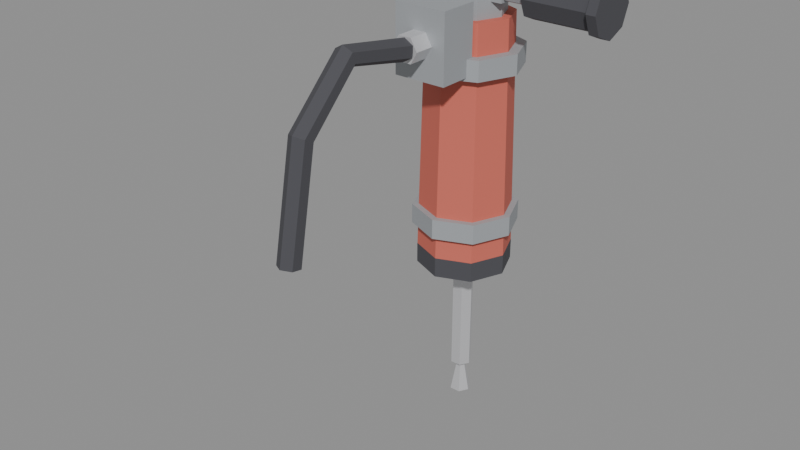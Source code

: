 # Source: jackhammer.blend  (saved by Blender 5.2.45; exported with 4.5.12 LTS)
import bpy
from mathutils import Matrix  # noqa: F401  (used for matrix-valued properties, if any)

bpy.ops.wm.read_factory_settings(use_empty=True)
scene = bpy.context.scene
scene.name = 'Scene'

# ---- materials (node trees are filled in below, after node groups)
mat_steel = bpy.data.materials.new('Steel')
mat_steel.diffuse_color = (0.38, 0.4, 0.42, 1.0)
mat_rubber = bpy.data.materials.new('Rubber')
mat_rubber.diffuse_color = (0.07, 0.07, 0.08, 1.0)
mat_red = bpy.data.materials.new('Red')
mat_red.diffuse_color = (0.62, 0.14, 0.1, 1.0)
mat_bright = bpy.data.materials.new('Bright')
mat_bright.diffuse_color = (0.7, 0.7, 0.72, 1.0)

# ---- material node trees
mat_steel.use_nodes = True; mat_steel.node_tree.nodes.clear()
_N = mat_steel.node_tree.nodes; _L = mat_steel.node_tree.links
n0 = _N.new('ShaderNodeOutputMaterial'); n0.name = 'Material Output'; n0.location = (0, 0)
n1 = _N.new('ShaderNodeBsdfPrincipled'); n1.name = 'Principled BSDF'; n1.location = (0, 0)
n1.inputs[1].default_value = 0.2
n1.inputs[2].default_value = 0.65
n1.inputs[10].default_value = 0.005
n2 = _N.new('ShaderNodeVertexColor'); n2.name = 'Color Attribute'; n2.location = (0, 0)
n2.layer_name = 'Col'
n3 = _N.new('ShaderNodeMix'); n3.name = 'Mix'; n3.location = (0, 0)
n3.data_type = 'RGBA'
n3.blend_type = 'MULTIPLY'
n3.inputs[0].default_value = 1.0
n3.inputs[6].default_value = (0.38, 0.4, 0.42, 1.0)
_L.new(n1.outputs[0], n0.inputs[0])
_L.new(n2.outputs[0], n3.inputs[7])
_L.new(n3.outputs[2], n1.inputs[0])
n0.is_active_output = True
mat_rubber.use_nodes = True; mat_rubber.node_tree.nodes.clear()
_N = mat_rubber.node_tree.nodes; _L = mat_rubber.node_tree.links
n0 = _N.new('ShaderNodeOutputMaterial'); n0.name = 'Material Output'; n0.location = (0, 0)
n1 = _N.new('ShaderNodeBsdfPrincipled'); n1.name = 'Principled BSDF'; n1.location = (0, 0)
n1.inputs[2].default_value = 1.0
n1.inputs[10].default_value = 0.005
n2 = _N.new('ShaderNodeVertexColor'); n2.name = 'Color Attribute'; n2.location = (0, 0)
n2.layer_name = 'Col'
n3 = _N.new('ShaderNodeMix'); n3.name = 'Mix'; n3.location = (0, 0)
n3.data_type = 'RGBA'
n3.blend_type = 'MULTIPLY'
n3.inputs[0].default_value = 1.0
n3.inputs[6].default_value = (0.07, 0.07, 0.08, 1.0)
_L.new(n1.outputs[0], n0.inputs[0])
_L.new(n2.outputs[0], n3.inputs[7])
_L.new(n3.outputs[2], n1.inputs[0])
n0.is_active_output = True
mat_red.use_nodes = True; mat_red.node_tree.nodes.clear()
_N = mat_red.node_tree.nodes; _L = mat_red.node_tree.links
n0 = _N.new('ShaderNodeOutputMaterial'); n0.name = 'Material Output'; n0.location = (0, 0)
n1 = _N.new('ShaderNodeBsdfPrincipled'); n1.name = 'Principled BSDF'; n1.location = (0, 0)
n1.inputs[2].default_value = 0.8
n1.inputs[10].default_value = 0.005
n2 = _N.new('ShaderNodeVertexColor'); n2.name = 'Color Attribute'; n2.location = (0, 0)
n2.layer_name = 'Col'
n3 = _N.new('ShaderNodeMix'); n3.name = 'Mix'; n3.location = (0, 0)
n3.data_type = 'RGBA'
n3.blend_type = 'MULTIPLY'
n3.inputs[0].default_value = 1.0
n3.inputs[6].default_value = (0.62, 0.14, 0.1, 1.0)
_L.new(n1.outputs[0], n0.inputs[0])
_L.new(n2.outputs[0], n3.inputs[7])
_L.new(n3.outputs[2], n1.inputs[0])
n0.is_active_output = True
mat_bright.use_nodes = True; mat_bright.node_tree.nodes.clear()
_N = mat_bright.node_tree.nodes; _L = mat_bright.node_tree.links
n0 = _N.new('ShaderNodeOutputMaterial'); n0.name = 'Material Output'; n0.location = (0, 0)
n1 = _N.new('ShaderNodeBsdfPrincipled'); n1.name = 'Principled BSDF'; n1.location = (0, 0)
n1.inputs[1].default_value = 0.5
n1.inputs[10].default_value = 0.005
n2 = _N.new('ShaderNodeVertexColor'); n2.name = 'Color Attribute'; n2.location = (0, 0)
n2.layer_name = 'Col'
n3 = _N.new('ShaderNodeMix'); n3.name = 'Mix'; n3.location = (0, 0)
n3.data_type = 'RGBA'
n3.blend_type = 'MULTIPLY'
n3.inputs[0].default_value = 1.0
n3.inputs[6].default_value = (0.7, 0.7, 0.72, 1.0)
_L.new(n1.outputs[0], n0.inputs[0])
_L.new(n2.outputs[0], n3.inputs[7])
_L.new(n3.outputs[2], n1.inputs[0])
n0.is_active_output = True

# ---- meshes
me_body_steel = bpy.data.meshes.new('Body_Steel')
me_body_steel.from_pydata([(-0.06, 0.017, -0.017), (0.06, 0.017, -0.017), (0.06, -0.017, -0.017), (-0.06, -0.017, -0.017), (-0.06, 0.017, 0.017), (0.06, 0.017, 0.017), (0.06, -0.017, 0.017), (-0.06, -0.017, 0.017), (-0.11, 0.0, 0.018), (-0.11, -0.01273, 0.01273), (-0.11, -0.018, 1.102e-18), (-0.11, -0.01273, -0.01273), (-0.11, -2.204e-18, -0.018), (-0.11, 0.01273, -0.01273), (-0.11, 0.018, -3.307e-18), (-0.11, 0.01273, 0.01273), (0.11, 0.0, 0.018), (0.11, -0.01273, 0.01273), (0.11, -0.018, 1.102e-18), (0.11, -0.01273, -0.01273), (0.11, -2.204e-18, -0.018), (0.11, 0.01273, -0.01273), (0.11, 0.018, -3.307e-18), (0.11, 0.01273, 0.01273), (0.05, 0.0, -0.055), (0.03536, -0.03536, -0.055), (3.062e-18, -0.05, -0.055), (-0.03536, -0.03536, -0.055), (-0.05, -6.123e-18, -0.055), (-0.03536, 0.03536, -0.055), (-9.185e-18, 0.05, -0.055), (0.03536, 0.03536, -0.055), (0.05, 0.0, -0.005), (0.03536, -0.03536, -0.005), (3.062e-18, -0.05, -0.005), (-0.03536, -0.03536, -0.005), (-0.05, -6.123e-18, -0.005), (-0.03536, 0.03536, -0.005), (-9.185e-18, 0.05, -0.005), (0.03536, 0.03536, -0.005), (0.078, 0.0, -0.115), (0.05515, -0.05515, -0.115), (4.776e-18, -0.078, -0.115), (-0.05515, -0.05515, -0.115), (-0.078, -9.552e-18, -0.115), (-0.05515, 0.05515, -0.115), (-1.433e-17, 0.078, -0.115), (0.05515, 0.05515, -0.115), (0.078, 0.0, -0.085), (0.05515, -0.05515, -0.085), (4.776e-18, -0.078, -0.085), (-0.05515, -0.05515, -0.085), (-0.078, -9.552e-18, -0.085), (-0.05515, 0.05515, -0.085), (-1.433e-17, 0.078, -0.085), (0.05515, 0.05515, -0.085), (0.078, 0.0, -0.355), (0.05515, -0.05515, -0.355), (4.776e-18, -0.078, -0.355), (-0.05515, -0.05515, -0.355), (-0.078, -9.552e-18, -0.355), (-0.05515, 0.05515, -0.355), (-1.433e-17, 0.078, -0.355), (0.05515, 0.05515, -0.355), (0.078, 0.0, -0.325), (0.05515, -0.05515, -0.325), (4.776e-18, -0.078, -0.325), (-0.05515, -0.05515, -0.325), (-0.078, -9.552e-18, -0.325), (-0.05515, 0.05515, -0.325), (-1.433e-17, 0.078, -0.325), (0.05515, 0.05515, -0.325), (-0.04, -0.05, -0.11), (0.04, -0.05, -0.11), (0.04, -0.11, -0.11), (-0.04, -0.11, -0.11), (-0.04, -0.05, -0.01), (0.04, -0.05, -0.01), (0.04, -0.11, -0.01), (-0.04, -0.11, -0.01)], [], [(0, 1, 2, 3), (4, 7, 6, 5), (0, 4, 5, 1), (1, 5, 6, 2), (2, 6, 7, 3), (3, 7, 4, 0), (8, 9, 17, 16), (9, 10, 18, 17), (10, 11, 19, 18), (11, 12, 20, 19), (12, 13, 21, 20), (13, 14, 22, 21), (14, 15, 23, 22), (15, 8, 16, 23), (15, 14, 13, 12, 11, 10, 9, 8), (16, 17, 18, 19, 20, 21, 22, 23), (24, 32, 33, 25), (25, 33, 34, 26), (26, 34, 35, 27), (27, 35, 36, 28), (28, 36, 37, 29), (29, 37, 38, 30), (30, 38, 39, 31), (31, 39, 32, 24), (31, 24, 25, 26, 27, 28, 29, 30), (32, 39, 38, 37, 36, 35, 34, 33), (40, 48, 49, 41), (41, 49, 50, 42), (42, 50, 51, 43), (43, 51, 52, 44), (44, 52, 53, 45), (45, 53, 54, 46), (46, 54, 55, 47), (47, 55, 48, 40), (47, 40, 41, 42, 43, 44, 45, 46), (48, 55, 54, 53, 52, 51, 50, 49), (56, 64, 65, 57), (57, 65, 66, 58), (58, 66, 67, 59), (59, 67, 68, 60), (60, 68, 69, 61), (61, 69, 70, 62), (62, 70, 71, 63), (63, 71, 64, 56), (63, 56, 57, 58, 59, 60, 61, 62), (64, 71, 70, 69, 68, 67, 66, 65), (72, 73, 74, 75), (76, 79, 78, 77), (72, 76, 77, 73), (73, 77, 78, 74), (74, 78, 79, 75), (75, 79, 76, 72)])
_uv = me_body_steel.uv_layers.new(name='UVMap')
_uv.uv.foreach_set('vector', [0.06, 0.017, -0.06, 0.017, -0.06, -0.017, 0.06, -0.017, -0.06, 0.017, -0.06, -0.017, 0.06, -0.017, 0.06, 0.017, -0.06, -0.017, -0.06, 0.017, 0.06, 0.017, 0.06, -0.017, -0.017, -0.017, -0.017, 0.017, 0.017, 0.017, 0.017, -0.017, -0.06, -0.017, -0.06, 0.017, 0.06, 0.017, 0.06, -0.017, -0.017, -0.017, -0.017, 0.017, 0.017, 0.017, 0.017, -0.017, -0.11, 0.0, -0.11, -0.01273, 0.11, -0.01273, 0.11, 0.0, 0.11, 0.01273, 0.11, 1.102e-18, -0.11, 1.102e-18, -0.11, 0.01273, 0.11, 1.102e-18, 0.11, -0.01273, -0.11, -0.01273, -0.11, 1.102e-18, 0.11, -0.01273, 0.11, -2.204e-18, -0.11, -2.204e-18, -0.11, -0.01273, 0.11, -2.204e-18, 0.11, 0.01273, -0.11, 0.01273, -0.11, -2.204e-18, -0.11, -0.01273, -0.11, -3.307e-18, 0.11, -3.307e-18, 0.11, -0.01273, -0.11, -3.307e-18, -0.11, 0.01273, 0.11, 0.01273, 0.11, -3.307e-18, -0.11, 0.01273, -0.11, 0.0, 0.11, 0.0, 0.11, 0.01273, 0.01273, 0.01273, 0.018, -3.307e-18, 0.01273, -0.01273, -2.204e-18, -0.018, -0.01273, -0.01273, -0.018, 1.102e-18, -0.01273, 0.01273, 0.0, 0.018, 0.0, 0.018, 0.01273, 0.01273, 0.018, 1.102e-18, 0.01273, -0.01273, 2.204e-18, -0.018, -0.01273, -0.01273, -0.018, -3.307e-18, -0.01273, 0.01273, 0.0, -0.055, 0.0, -0.005, 0.03536, -0.005, 0.03536, -0.055, -0.03536, -0.055, -0.03536, -0.005, -3.062e-18, -0.005, -3.062e-18, -0.055, -3.062e-18, -0.055, -3.062e-18, -0.005, 0.03536, -0.005, 0.03536, -0.055, -0.03536, -0.055, -0.03536, -0.005, -6.123e-18, -0.005, -6.123e-18, -0.055, -6.123e-18, -0.055, -6.123e-18, -0.005, 0.03536, -0.005, 0.03536, -0.055, -0.03536, -0.055, -0.03536, -0.005, -9.185e-18, -0.005, -9.185e-18, -0.055, -9.185e-18, -0.055, -9.185e-18, -0.005, 0.03536, -0.005, 0.03536, -0.055, -0.03536, -0.055, -0.03536, -0.005, 0.0, -0.005, 0.0, -0.055, -0.03536, 0.03536, -0.05, 0.0, -0.03536, -0.03536, -3.062e-18, -0.05, 0.03536, -0.03536, 0.05, -6.123e-18, 0.03536, 0.03536, 9.185e-18, 0.05, 0.05, 0.0, 0.03536, 0.03536, -9.185e-18, 0.05, -0.03536, 0.03536, -0.05, -6.123e-18, -0.03536, -0.03536, 3.062e-18, -0.05, 0.03536, -0.03536, 0.0, -0.115, 0.0, -0.085, 0.05515, -0.085, 0.05515, -0.115, -0.05515, -0.115, -0.05515, -0.085, -4.776e-18, -0.085, -4.776e-18, -0.115, -4.776e-18, -0.115, -4.776e-18, -0.085, 0.05515, -0.085, 0.05515, -0.115, -0.05515, -0.115, -0.05515, -0.085, -9.552e-18, -0.085, -9.552e-18, -0.115, -9.552e-18, -0.115, -9.552e-18, -0.085, 0.05515, -0.085, 0.05515, -0.115, -0.05515, -0.115, -0.05515, -0.085, -1.433e-17, -0.085, -1.433e-17, -0.115, -1.433e-17, -0.115, -1.433e-17, -0.085, 0.05515, -0.085, 0.05515, -0.115, -0.05515, -0.115, -0.05515, -0.085, 0.0, -0.085, 0.0, -0.115, -0.05515, 0.05515, -0.078, 0.0, -0.05515, -0.05515, -4.776e-18, -0.078, 0.05515, -0.05515, 0.078, -9.552e-18, 0.05515, 0.05515, 1.433e-17, 0.078, 0.078, 0.0, 0.05515, 0.05515, -1.433e-17, 0.078, -0.05515, 0.05515, -0.078, -9.552e-18, -0.05515, -0.05515, 4.776e-18, -0.078, 0.05515, -0.05515, 0.0, -0.355, 0.0, -0.325, 0.05515, -0.325, 0.05515, -0.355, -0.05515, -0.355, -0.05515, -0.325, -4.776e-18, -0.325, -4.776e-18, -0.355, -4.776e-18, -0.355, -4.776e-18, -0.325, 0.05515, -0.325, 0.05515, -0.355, -0.05515, -0.355, -0.05515, -0.325, -9.552e-18, -0.325, -9.552e-18, -0.355, -9.552e-18, -0.355, -9.552e-18, -0.325, 0.05515, -0.325, 0.05515, -0.355, -0.05515, -0.355, -0.05515, -0.325, -1.433e-17, -0.325, -1.433e-17, -0.355, -1.433e-17, -0.355, -1.433e-17, -0.325, 0.05515, -0.325, 0.05515, -0.355, -0.05515, -0.355, -0.05515, -0.325, 0.0, -0.325, 0.0, -0.355, -0.05515, 0.05515, -0.078, 0.0, -0.05515, -0.05515, -4.776e-18, -0.078, 0.05515, -0.05515, 0.078, -9.552e-18, 0.05515, 0.05515, 1.433e-17, 0.078, 0.078, 0.0, 0.05515, 0.05515, -1.433e-17, 0.078, -0.05515, 0.05515, -0.078, -9.552e-18, -0.05515, -0.05515, 4.776e-18, -0.078, 0.05515, -0.05515, 0.04, -0.05, -0.04, -0.05, -0.04, -0.11, 0.04, -0.11, -0.04, -0.05, -0.04, -0.11, 0.04, -0.11, 0.04, -0.05, -0.04, -0.11, -0.04, -0.01, 0.04, -0.01, 0.04, -0.11, 0.05, -0.11, 0.05, -0.01, 0.11, -0.01, 0.11, -0.11, -0.04, -0.11, -0.04, -0.01, 0.04, -0.01, 0.04, -0.11, -0.11, -0.11, -0.11, -0.01, -0.05, -0.01, -0.05, -0.11])
_ca = me_body_steel.color_attributes.new('Col', 'BYTE_COLOR', 'CORNER')
_ca.data.foreach_set('color', [1.0, 1.0, 1.0, 1.0, 1.0, 1.0, 1.0, 1.0, 1.0, 1.0, 1.0, 1.0, 1.0, 1.0, 1.0, 1.0, 1.0, 1.0, 1.0, 1.0, 1.0, 1.0, 1.0, 1.0, 1.0, 1.0, 1.0, 1.0, 1.0, 1.0, 1.0, 1.0, 1.0, 1.0, 1.0, 1.0, 1.0, 1.0, 1.0, 1.0, 1.0, 1.0, 1.0, 1.0, 1.0, 1.0, 1.0, 1.0, 1.0, 1.0, 1.0, 1.0, 1.0, 1.0, 1.0, 1.0, 1.0, 1.0, 1.0, 1.0, 1.0, 1.0, 1.0, 1.0, 1.0, 1.0, 1.0, 1.0, 1.0, 1.0, 1.0, 1.0, 1.0, 1.0, 1.0, 1.0, 1.0, 1.0, 1.0, 1.0, 1.0, 1.0, 1.0, 1.0, 1.0, 1.0, 1.0, 1.0, 1.0, 1.0, 1.0, 1.0, 1.0, 1.0, 1.0, 1.0, 1.0, 1.0, 1.0, 1.0, 1.0, 1.0, 1.0, 1.0, 1.0, 1.0, 1.0, 1.0, 1.0, 1.0, 1.0, 1.0, 1.0, 1.0, 1.0, 1.0, 1.0, 1.0, 1.0, 1.0, 1.0, 1.0, 1.0, 1.0, 1.0, 1.0, 1.0, 1.0, 1.0, 1.0, 1.0, 1.0, 1.0, 1.0, 1.0, 1.0, 1.0, 1.0, 1.0, 1.0, 1.0, 1.0, 1.0, 1.0, 1.0, 1.0, 1.0, 1.0, 1.0, 1.0, 1.0, 1.0, 1.0, 1.0, 1.0, 1.0, 1.0, 1.0, 1.0, 1.0, 1.0, 1.0, 1.0, 1.0, 1.0, 1.0, 1.0, 1.0, 1.0, 1.0, 1.0, 1.0, 1.0, 1.0, 1.0, 1.0, 1.0, 1.0, 1.0, 1.0, 1.0, 1.0, 1.0, 1.0, 1.0, 1.0, 1.0, 1.0, 1.0, 1.0, 1.0, 1.0, 1.0, 1.0, 1.0, 1.0, 1.0, 1.0, 1.0, 1.0, 1.0, 1.0, 1.0, 1.0, 1.0, 1.0, 1.0, 1.0, 1.0, 1.0, 1.0, 1.0, 1.0, 1.0, 1.0, 1.0, 1.0, 1.0, 1.0, 1.0, 1.0, 1.0, 1.0, 1.0, 1.0, 1.0, 1.0, 1.0, 1.0, 1.0, 1.0, 1.0, 1.0, 1.0, 1.0, 1.0, 1.0, 1.0, 1.0, 1.0, 1.0, 1.0, 1.0, 1.0, 1.0, 1.0, 1.0, 1.0, 1.0, 1.0, 1.0, 1.0, 1.0, 1.0, 1.0, 1.0, 1.0, 1.0, 1.0, 1.0, 1.0, 1.0, 1.0, 1.0, 1.0, 1.0, 1.0, 1.0, 1.0, 1.0, 1.0, 1.0, 1.0, 1.0, 1.0, 1.0, 1.0, 1.0, 1.0, 1.0, 1.0, 1.0, 1.0, 1.0, 1.0, 1.0, 1.0, 1.0, 1.0, 1.0, 1.0, 1.0, 1.0, 1.0, 1.0, 1.0, 1.0, 1.0, 1.0, 1.0, 1.0, 1.0, 1.0, 1.0, 1.0, 1.0, 1.0, 1.0, 1.0, 1.0, 1.0, 1.0, 1.0, 1.0, 1.0, 1.0, 1.0, 1.0, 1.0, 1.0, 1.0, 1.0, 1.0, 1.0, 1.0, 1.0, 1.0, 1.0, 1.0, 1.0, 1.0, 1.0, 1.0, 1.0, 1.0, 1.0, 1.0, 1.0, 1.0, 1.0, 1.0, 1.0, 1.0, 1.0, 1.0, 1.0, 1.0, 1.0, 1.0, 1.0, 1.0, 1.0, 1.0, 1.0, 1.0, 1.0, 1.0, 1.0, 1.0, 1.0, 1.0, 1.0, 1.0, 1.0, 1.0, 1.0, 1.0, 1.0, 1.0, 1.0, 1.0, 1.0, 1.0, 1.0, 1.0, 1.0, 1.0, 1.0, 1.0, 1.0, 1.0, 1.0, 1.0, 1.0, 1.0, 1.0, 1.0, 1.0, 1.0, 1.0, 1.0, 1.0, 1.0, 1.0, 1.0, 1.0, 1.0, 1.0, 1.0, 1.0, 1.0, 1.0, 1.0, 1.0, 1.0, 1.0, 1.0, 1.0, 1.0, 1.0, 1.0, 1.0, 1.0, 1.0, 1.0, 1.0, 1.0, 1.0, 1.0, 1.0, 1.0, 1.0, 1.0, 1.0, 1.0, 1.0, 1.0, 1.0, 1.0, 1.0, 1.0, 1.0, 1.0, 1.0, 1.0, 1.0, 1.0, 1.0, 1.0, 1.0, 1.0, 1.0, 1.0, 1.0, 1.0, 1.0, 1.0, 1.0, 1.0, 1.0, 1.0, 1.0, 1.0, 1.0, 1.0, 1.0, 1.0, 1.0, 1.0, 1.0, 1.0, 1.0, 1.0, 1.0, 1.0, 1.0, 1.0, 1.0, 1.0, 1.0, 1.0, 1.0, 1.0, 1.0, 1.0, 1.0, 1.0, 1.0, 1.0, 1.0, 1.0, 1.0, 1.0, 1.0, 1.0, 1.0, 1.0, 1.0, 1.0, 1.0, 1.0, 1.0, 1.0, 1.0, 1.0, 1.0, 1.0, 1.0, 1.0, 1.0, 1.0, 1.0, 1.0, 1.0, 1.0, 1.0, 1.0, 1.0, 1.0, 1.0, 1.0, 1.0, 1.0, 1.0, 1.0, 1.0, 1.0, 1.0, 1.0, 1.0, 1.0, 1.0, 1.0, 1.0, 1.0, 1.0, 1.0, 1.0, 1.0, 1.0, 1.0, 1.0, 1.0, 1.0, 1.0, 1.0, 1.0, 1.0, 1.0, 1.0, 1.0, 1.0, 1.0, 1.0, 1.0, 1.0, 1.0, 1.0, 1.0, 1.0, 1.0, 1.0, 1.0, 1.0, 1.0, 1.0, 1.0, 1.0, 1.0, 1.0, 1.0, 1.0, 1.0, 1.0, 1.0, 1.0, 1.0, 1.0, 1.0, 1.0, 1.0, 1.0, 1.0, 1.0, 1.0, 1.0, 1.0, 1.0, 1.0, 1.0, 1.0, 1.0, 1.0, 1.0, 1.0, 1.0, 1.0, 1.0, 1.0, 1.0, 1.0, 1.0, 1.0, 1.0, 1.0, 1.0, 1.0, 1.0, 1.0, 1.0, 1.0, 1.0, 1.0, 1.0, 1.0, 1.0, 1.0, 1.0, 1.0, 1.0, 1.0, 1.0, 1.0, 1.0, 1.0, 1.0, 1.0, 1.0, 1.0, 1.0, 1.0, 1.0, 1.0, 1.0, 1.0, 1.0, 1.0, 1.0, 1.0, 1.0, 1.0, 1.0, 1.0, 1.0, 1.0, 1.0, 1.0, 1.0, 1.0, 1.0, 1.0, 1.0, 1.0, 1.0, 1.0, 1.0, 1.0, 1.0, 1.0, 1.0, 1.0, 1.0, 1.0, 1.0, 1.0, 1.0, 1.0, 1.0, 1.0, 1.0, 1.0, 1.0, 1.0, 1.0, 1.0, 1.0, 1.0, 1.0, 1.0, 1.0, 1.0, 1.0, 1.0, 1.0, 1.0, 1.0, 1.0, 1.0, 1.0, 1.0, 1.0, 1.0, 1.0, 1.0, 1.0, 1.0, 1.0, 1.0, 1.0, 1.0, 1.0, 1.0, 1.0, 1.0, 1.0, 1.0, 1.0, 1.0, 1.0, 1.0, 1.0, 1.0, 1.0, 1.0, 1.0, 1.0, 1.0, 1.0, 1.0, 1.0, 1.0, 1.0, 1.0, 1.0, 1.0, 1.0, 1.0, 1.0, 1.0, 1.0, 1.0, 1.0, 1.0, 1.0, 1.0, 1.0, 1.0, 1.0, 1.0, 1.0, 1.0, 1.0, 1.0, 1.0, 1.0, 1.0, 1.0, 1.0, 1.0, 1.0, 1.0, 1.0, 1.0, 1.0, 1.0, 1.0, 1.0, 1.0, 1.0, 1.0, 1.0, 1.0, 1.0, 1.0, 1.0, 1.0, 1.0, 1.0, 1.0, 1.0, 1.0, 1.0, 1.0, 1.0, 1.0, 1.0, 1.0, 1.0, 1.0, 1.0, 1.0, 1.0, 1.0, 1.0, 1.0, 1.0, 1.0, 1.0, 1.0, 1.0, 1.0, 1.0, 1.0, 1.0, 1.0, 1.0, 1.0, 1.0, 1.0, 1.0, 1.0, 1.0, 1.0, 1.0, 1.0, 1.0, 1.0, 1.0, 1.0, 1.0, 1.0, 1.0, 1.0, 1.0, 1.0, 1.0, 1.0, 1.0, 1.0, 1.0, 1.0, 1.0, 1.0, 1.0, 1.0, 1.0, 1.0, 1.0, 1.0, 1.0, 1.0, 1.0, 1.0, 1.0, 1.0, 1.0, 1.0, 1.0, 1.0, 1.0, 1.0, 1.0, 1.0, 1.0, 1.0, 1.0, 1.0, 1.0, 1.0, 1.0, 1.0, 1.0, 1.0, 1.0, 1.0, 1.0, 1.0, 1.0, 1.0, 1.0, 1.0, 1.0, 1.0, 1.0, 1.0, 1.0, 1.0, 1.0, 1.0, 1.0, 1.0, 1.0, 1.0, 1.0, 1.0, 1.0, 1.0, 1.0, 1.0, 1.0, 1.0, 1.0, 1.0, 1.0, 1.0, 1.0, 1.0, 1.0, 1.0, 1.0, 1.0, 1.0, 1.0, 1.0, 1.0, 1.0, 1.0, 1.0, 1.0, 1.0, 1.0, 1.0, 1.0, 1.0, 1.0, 1.0, 1.0, 1.0, 1.0, 1.0, 1.0, 1.0, 1.0, 1.0, 1.0, 1.0, 1.0, 1.0, 1.0, 1.0, 1.0, 1.0, 1.0, 1.0, 1.0, 1.0, 1.0, 1.0, 1.0, 1.0, 1.0, 1.0, 1.0, 1.0, 1.0, 1.0, 1.0, 1.0, 1.0, 1.0, 1.0, 1.0, 1.0, 1.0, 1.0, 1.0, 1.0, 1.0, 1.0, 1.0, 1.0, 1.0, 1.0, 1.0, 1.0, 1.0, 1.0, 1.0, 1.0, 1.0, 1.0, 1.0, 1.0, 1.0, 1.0, 1.0, 1.0, 1.0, 1.0, 1.0])
me_body_steel.materials.append(mat_steel)
me_body_steel.update()
me_body_rubber = bpy.data.meshes.new('Body_Rubber')
me_body_rubber.from_pydata([(-0.2, 0.0, 0.034), (-0.2, -0.02404, 0.02404), (-0.2, -0.034, 2.082e-18), (-0.2, -0.02404, -0.02404), (-0.2, -4.164e-18, -0.034), (-0.2, 0.02404, -0.02404), (-0.2, 0.034, -6.246e-18), (-0.2, 0.02404, 0.02404), (-0.1, 0.0, 0.034), (-0.1, -0.02404, 0.02404), (-0.1, -0.034, 2.082e-18), (-0.1, -0.02404, -0.02404), (-0.1, -4.164e-18, -0.034), (-0.1, 0.02404, -0.02404), (-0.1, 0.034, -6.246e-18), (-0.1, 0.02404, 0.02404), (-0.212, 0.0, 0.04), (-0.212, -0.02828, 0.02828), (-0.212, -0.04, 2.449e-18), (-0.212, -0.02828, -0.02828), (-0.212, -4.899e-18, -0.04), (-0.212, 0.02828, -0.02828), (-0.212, 0.04, -7.348e-18), (-0.212, 0.02828, 0.02828), (-0.198, 0.0, 0.04), (-0.198, -0.02828, 0.02828), (-0.198, -0.04, 2.449e-18), (-0.198, -0.02828, -0.02828), (-0.198, -4.899e-18, -0.04), (-0.198, 0.02828, -0.02828), (-0.198, 0.04, -7.348e-18), (-0.198, 0.02828, 0.02828), (0.1, 0.0, 0.034), (0.1, -0.02404, 0.02404), (0.1, -0.034, 2.082e-18), (0.1, -0.02404, -0.02404), (0.1, -4.164e-18, -0.034), (0.1, 0.02404, -0.02404), (0.1, 0.034, -6.246e-18), (0.1, 0.02404, 0.02404), (0.2, 0.0, 0.034), (0.2, -0.02404, 0.02404), (0.2, -0.034, 2.082e-18), (0.2, -0.02404, -0.02404), (0.2, -4.164e-18, -0.034), (0.2, 0.02404, -0.02404), (0.2, 0.034, -6.246e-18), (0.2, 0.02404, 0.02404), (0.198, 0.0, 0.04), (0.198, -0.02828, 0.02828), (0.198, -0.04, 2.449e-18), (0.198, -0.02828, -0.02828), (0.198, -4.899e-18, -0.04), (0.198, 0.02828, -0.02828), (0.198, 0.04, -7.348e-18), (0.198, 0.02828, 0.02828), (0.212, 0.0, 0.04), (0.212, -0.02828, 0.02828), (0.212, -0.04, 2.449e-18), (0.212, -0.02828, -0.02828), (0.212, -4.899e-18, -0.04), (0.212, 0.02828, -0.02828), (0.212, 0.04, -7.348e-18), (0.212, 0.02828, 0.02828), (0.0, -0.1371, -0.04426), (-0.01386, -0.1386, -0.05213), (-0.01386, -0.1414, -0.06787), (-1.959e-18, -0.1429, -0.07574), (0.01386, -0.1414, -0.06787), (0.01386, -0.1386, -0.05213), (0.0, -0.2548, -0.02473), (-0.01386, -0.2524, -0.03236), (-0.01386, -0.2476, -0.04764), (-1.959e-18, -0.2452, -0.05527), (0.01386, -0.2476, -0.04764), (0.01386, -0.2524, -0.03236), (0.0, -0.3442, -0.1125), (-0.01386, -0.3371, -0.1163), (-0.01386, -0.3229, -0.1237), (-1.959e-18, -0.3158, -0.1275), (0.01386, -0.3229, -0.1237), (0.01386, -0.3371, -0.1163), (0.0, -0.3757, -0.2771), (-0.01386, -0.3679, -0.2785), (-0.01386, -0.3521, -0.2815), (-1.959e-18, -0.3443, -0.2829), (0.01386, -0.3521, -0.2815), (0.01386, -0.3679, -0.2785), (0.07, 0.0, -0.42), (0.0495, -0.0495, -0.42), (4.286e-18, -0.07, -0.42), (-0.0495, -0.0495, -0.42), (-0.07, -8.573e-18, -0.42), (-0.0495, 0.0495, -0.42), (-1.286e-17, 0.07, -0.42), (0.0495, 0.0495, -0.42), (0.07, 0.0, -0.39), (0.0495, -0.0495, -0.39), (4.286e-18, -0.07, -0.39), (-0.0495, -0.0495, -0.39), (-0.07, -8.573e-18, -0.39), (-0.0495, 0.0495, -0.39), (-1.286e-17, 0.07, -0.39), (0.0495, 0.0495, -0.39)], [], [(0, 1, 9, 8), (1, 2, 10, 9), (2, 3, 11, 10), (3, 4, 12, 11), (4, 5, 13, 12), (5, 6, 14, 13), (6, 7, 15, 14), (7, 0, 8, 15), (7, 6, 5, 4, 3, 2, 1, 0), (8, 9, 10, 11, 12, 13, 14, 15), (16, 17, 25, 24), (17, 18, 26, 25), (18, 19, 27, 26), (19, 20, 28, 27), (20, 21, 29, 28), (21, 22, 30, 29), (22, 23, 31, 30), (23, 16, 24, 31), (23, 22, 21, 20, 19, 18, 17, 16), (24, 25, 26, 27, 28, 29, 30, 31), (32, 33, 41, 40), (33, 34, 42, 41), (34, 35, 43, 42), (35, 36, 44, 43), (36, 37, 45, 44), (37, 38, 46, 45), (38, 39, 47, 46), (39, 32, 40, 47), (39, 38, 37, 36, 35, 34, 33, 32), (40, 41, 42, 43, 44, 45, 46, 47), (48, 49, 57, 56), (49, 50, 58, 57), (50, 51, 59, 58), (51, 52, 60, 59), (52, 53, 61, 60), (53, 54, 62, 61), (54, 55, 63, 62), (55, 48, 56, 63), (55, 54, 53, 52, 51, 50, 49, 48), (56, 57, 58, 59, 60, 61, 62, 63), (64, 65, 71, 70), (65, 66, 72, 71), (66, 67, 73, 72), (67, 68, 74, 73), (68, 69, 75, 74), (69, 64, 70, 75), (70, 71, 77, 76), (71, 72, 78, 77), (72, 73, 79, 78), (73, 74, 80, 79), (74, 75, 81, 80), (75, 70, 76, 81), (76, 77, 83, 82), (77, 78, 84, 83), (78, 79, 85, 84), (79, 80, 86, 85), (80, 81, 87, 86), (81, 76, 82, 87), (69, 68, 67, 66, 65, 64), (82, 83, 84, 85, 86, 87), (88, 96, 97, 89), (89, 97, 98, 90), (90, 98, 99, 91), (91, 99, 100, 92), (92, 100, 101, 93), (93, 101, 102, 94), (94, 102, 103, 95), (95, 103, 96, 88), (95, 88, 89, 90, 91, 92, 93, 94), (96, 103, 102, 101, 100, 99, 98, 97)])
_uv = me_body_rubber.uv_layers.new(name='UVMap')
_uv.uv.foreach_set('vector', [-0.2, 0.0, -0.2, -0.02404, -0.1, -0.02404, -0.1, 0.0, 0.2, 0.02404, 0.2, 2.082e-18, 0.1, 2.082e-18, 0.1, 0.02404, 0.2, 2.082e-18, 0.2, -0.02404, 0.1, -0.02404, 0.1, 2.082e-18, 0.2, -0.02404, 0.2, -4.164e-18, 0.1, -4.164e-18, 0.1, -0.02404, 0.2, -4.164e-18, 0.2, 0.02404, 0.1, 0.02404, 0.1, -4.164e-18, -0.2, -0.02404, -0.2, -6.246e-18, -0.1, -6.246e-18, -0.1, -0.02404, -0.2, -6.246e-18, -0.2, 0.02404, -0.1, 0.02404, -0.1, -6.246e-18, -0.2, 0.02404, -0.2, 0.0, -0.1, 0.0, -0.1, 0.02404, 0.02404, 0.02404, 0.034, -6.246e-18, 0.02404, -0.02404, -4.164e-18, -0.034, -0.02404, -0.02404, -0.034, 2.082e-18, -0.02404, 0.02404, 0.0, 0.034, 0.0, 0.034, 0.02404, 0.02404, 0.034, 2.082e-18, 0.02404, -0.02404, 4.164e-18, -0.034, -0.02404, -0.02404, -0.034, -6.246e-18, -0.02404, 0.02404, -0.212, 0.0, -0.212, -0.02828, -0.198, -0.02828, -0.198, 0.0, 0.212, 0.02828, 0.212, 2.449e-18, 0.198, 2.449e-18, 0.198, 0.02828, 0.212, 2.449e-18, 0.212, -0.02828, 0.198, -0.02828, 0.198, 2.449e-18, 0.212, -0.02828, 0.212, -4.899e-18, 0.198, -4.899e-18, 0.198, -0.02828, 0.212, -4.899e-18, 0.212, 0.02828, 0.198, 0.02828, 0.198, -4.899e-18, -0.212, -0.02828, -0.212, -7.348e-18, -0.198, -7.348e-18, -0.198, -0.02828, -0.212, -7.348e-18, -0.212, 0.02828, -0.198, 0.02828, -0.198, -7.348e-18, -0.212, 0.02828, -0.212, 0.0, -0.198, 0.0, -0.198, 0.02828, 0.02828, 0.02828, 0.04, -7.348e-18, 0.02828, -0.02828, -4.899e-18, -0.04, -0.02828, -0.02828, -0.04, 2.449e-18, -0.02828, 0.02828, 0.0, 0.04, 0.0, 0.04, 0.02828, 0.02828, 0.04, 2.449e-18, 0.02828, -0.02828, 4.899e-18, -0.04, -0.02828, -0.02828, -0.04, -7.348e-18, -0.02828, 0.02828, 0.1, 0.0, 0.1, -0.02404, 0.2, -0.02404, 0.2, 0.0, -0.1, 0.02404, -0.1, 2.082e-18, -0.2, 2.082e-18, -0.2, 0.02404, -0.1, 2.082e-18, -0.1, -0.02404, -0.2, -0.02404, -0.2, 2.082e-18, -0.1, -0.02404, -0.1, -4.164e-18, -0.2, -4.164e-18, -0.2, -0.02404, -0.1, -4.164e-18, -0.1, 0.02404, -0.2, 0.02404, -0.2, -4.164e-18, 0.1, -0.02404, 0.1, -6.246e-18, 0.2, -6.246e-18, 0.2, -0.02404, 0.1, -6.246e-18, 0.1, 0.02404, 0.2, 0.02404, 0.2, -6.246e-18, 0.1, 0.02404, 0.1, 0.0, 0.2, 0.0, 0.2, 0.02404, 0.02404, 0.02404, 0.034, -6.246e-18, 0.02404, -0.02404, -4.164e-18, -0.034, -0.02404, -0.02404, -0.034, 2.082e-18, -0.02404, 0.02404, 0.0, 0.034, 0.0, 0.034, 0.02404, 0.02404, 0.034, 2.082e-18, 0.02404, -0.02404, 4.164e-18, -0.034, -0.02404, -0.02404, -0.034, -6.246e-18, -0.02404, 0.02404, 0.198, 0.0, 0.198, -0.02828, 0.212, -0.02828, 0.212, 0.0, -0.198, 0.02828, -0.198, 2.449e-18, -0.212, 2.449e-18, -0.212, 0.02828, -0.198, 2.449e-18, -0.198, -0.02828, -0.212, -0.02828, -0.212, 2.449e-18, -0.198, -0.02828, -0.198, -4.899e-18, -0.212, -4.899e-18, -0.212, -0.02828, -0.198, -4.899e-18, -0.198, 0.02828, -0.212, 0.02828, -0.212, -4.899e-18, 0.198, -0.02828, 0.198, -7.348e-18, 0.212, -7.348e-18, 0.212, -0.02828, 0.198, -7.348e-18, 0.198, 0.02828, 0.212, 0.02828, 0.212, -7.348e-18, 0.198, 0.02828, 0.198, 0.0, 0.212, 0.0, 0.212, 0.02828, 0.02828, 0.02828, 0.04, -7.348e-18, 0.02828, -0.02828, -4.899e-18, -0.04, -0.02828, -0.02828, -0.04, 2.449e-18, -0.02828, 0.02828, 0.0, 0.04, 0.0, 0.04, 0.02828, 0.02828, 0.04, 2.449e-18, 0.02828, -0.02828, 4.899e-18, -0.04, -0.02828, -0.02828, -0.04, -7.348e-18, -0.02828, 0.02828, 0.0, -0.1371, -0.01386, -0.1386, -0.01386, -0.2524, 0.0, -0.2548, -0.1386, -0.05213, -0.1414, -0.06787, -0.2476, -0.04764, -0.2524, -0.03236, 0.01386, -0.1414, 1.959e-18, -0.1429, 1.959e-18, -0.2452, 0.01386, -0.2476, 1.959e-18, -0.1429, -0.01386, -0.1414, -0.01386, -0.2476, 1.959e-18, -0.2452, 0.1414, -0.06787, 0.1386, -0.05213, 0.2524, -0.03236, 0.2476, -0.04764, 0.01386, -0.1386, 0.0, -0.1371, 0.0, -0.2548, 0.01386, -0.2524, 0.0, -0.2548, -0.01386, -0.2524, -0.01386, -0.3371, 0.0, -0.3442, -0.2524, -0.03236, -0.2476, -0.04764, -0.3229, -0.1237, -0.3371, -0.1163, -0.01386, -0.04764, -1.959e-18, -0.05527, -1.959e-18, -0.1275, -0.01386, -0.1237, -1.959e-18, -0.05527, 0.01386, -0.04764, 0.01386, -0.1237, -1.959e-18, -0.1275, 0.2476, -0.04764, 0.2524, -0.03236, 0.3371, -0.1163, 0.3229, -0.1237, 0.01386, -0.2524, 0.0, -0.2548, 0.0, -0.3442, 0.01386, -0.3371, 0.0, -0.1125, 0.01386, -0.1163, 0.01386, -0.2785, 0.0, -0.2771, -0.3371, -0.1163, -0.3229, -0.1237, -0.3521, -0.2815, -0.3679, -0.2785, -0.01386, -0.1237, -1.959e-18, -0.1275, -1.959e-18, -0.2829, -0.01386, -0.2815, -1.959e-18, -0.1275, 0.01386, -0.1237, 0.01386, -0.2815, -1.959e-18, -0.2829, 0.3229, -0.1237, 0.3371, -0.1163, 0.3679, -0.2785, 0.3521, -0.2815, -0.01386, -0.1163, 0.0, -0.1125, 0.0, -0.2771, -0.01386, -0.2785, 0.01386, -0.05213, 0.01386, -0.06787, -1.959e-18, -0.07574, -0.01386, -0.06787, -0.01386, -0.05213, 0.0, -0.04426, 0.0, -0.3757, 0.01386, -0.3679, 0.01386, -0.3521, 1.959e-18, -0.3443, -0.01386, -0.3521, -0.01386, -0.3679, 0.0, -0.42, 0.0, -0.39, 0.0495, -0.39, 0.0495, -0.42, -0.0495, -0.42, -0.0495, -0.39, -4.286e-18, -0.39, -4.286e-18, -0.42, -4.286e-18, -0.42, -4.286e-18, -0.39, 0.0495, -0.39, 0.0495, -0.42, -0.0495, -0.42, -0.0495, -0.39, -8.573e-18, -0.39, -8.573e-18, -0.42, -8.573e-18, -0.42, -8.573e-18, -0.39, 0.0495, -0.39, 0.0495, -0.42, -0.0495, -0.42, -0.0495, -0.39, -1.286e-17, -0.39, -1.286e-17, -0.42, -1.286e-17, -0.42, -1.286e-17, -0.39, 0.0495, -0.39, 0.0495, -0.42, -0.0495, -0.42, -0.0495, -0.39, 0.0, -0.39, 0.0, -0.42, -0.0495, 0.0495, -0.07, 0.0, -0.0495, -0.0495, -4.286e-18, -0.07, 0.0495, -0.0495, 0.07, -8.573e-18, 0.0495, 0.0495, 1.286e-17, 0.07, 0.07, 0.0, 0.0495, 0.0495, -1.286e-17, 0.07, -0.0495, 0.0495, -0.07, -8.573e-18, -0.0495, -0.0495, 4.286e-18, -0.07, 0.0495, -0.0495])
_ca = me_body_rubber.color_attributes.new('Col', 'BYTE_COLOR', 'CORNER')
_ca.data.foreach_set('color', [1.0, 1.0, 1.0, 1.0, 1.0, 1.0, 1.0, 1.0, 1.0, 1.0, 1.0, 1.0, 1.0, 1.0, 1.0, 1.0, 1.0, 1.0, 1.0, 1.0, 1.0, 1.0, 1.0, 1.0, 1.0, 1.0, 1.0, 1.0, 1.0, 1.0, 1.0, 1.0, 1.0, 1.0, 1.0, 1.0, 1.0, 1.0, 1.0, 1.0, 1.0, 1.0, 1.0, 1.0, 1.0, 1.0, 1.0, 1.0, 1.0, 1.0, 1.0, 1.0, 1.0, 1.0, 1.0, 1.0, 1.0, 1.0, 1.0, 1.0, 1.0, 1.0, 1.0, 1.0, 1.0, 1.0, 1.0, 1.0, 1.0, 1.0, 1.0, 1.0, 1.0, 1.0, 1.0, 1.0, 1.0, 1.0, 1.0, 1.0, 1.0, 1.0, 1.0, 1.0, 1.0, 1.0, 1.0, 1.0, 1.0, 1.0, 1.0, 1.0, 1.0, 1.0, 1.0, 1.0, 1.0, 1.0, 1.0, 1.0, 1.0, 1.0, 1.0, 1.0, 1.0, 1.0, 1.0, 1.0, 1.0, 1.0, 1.0, 1.0, 1.0, 1.0, 1.0, 1.0, 1.0, 1.0, 1.0, 1.0, 1.0, 1.0, 1.0, 1.0, 1.0, 1.0, 1.0, 1.0, 1.0, 1.0, 1.0, 1.0, 1.0, 1.0, 1.0, 1.0, 1.0, 1.0, 1.0, 1.0, 1.0, 1.0, 1.0, 1.0, 1.0, 1.0, 1.0, 1.0, 1.0, 1.0, 1.0, 1.0, 1.0, 1.0, 1.0, 1.0, 1.0, 1.0, 1.0, 1.0, 1.0, 1.0, 1.0, 1.0, 1.0, 1.0, 1.0, 1.0, 1.0, 1.0, 1.0, 1.0, 1.0, 1.0, 1.0, 1.0, 1.0, 1.0, 1.0, 1.0, 1.0, 1.0, 1.0, 1.0, 1.0, 1.0, 1.0, 1.0, 1.0, 1.0, 1.0, 1.0, 1.0, 1.0, 1.0, 1.0, 1.0, 1.0, 1.0, 1.0, 1.0, 1.0, 1.0, 1.0, 1.0, 1.0, 1.0, 1.0, 1.0, 1.0, 1.0, 1.0, 1.0, 1.0, 1.0, 1.0, 1.0, 1.0, 1.0, 1.0, 1.0, 1.0, 1.0, 1.0, 1.0, 1.0, 1.0, 1.0, 1.0, 1.0, 1.0, 1.0, 1.0, 1.0, 1.0, 1.0, 1.0, 1.0, 1.0, 1.0, 1.0, 1.0, 1.0, 1.0, 1.0, 1.0, 1.0, 1.0, 1.0, 1.0, 1.0, 1.0, 1.0, 1.0, 1.0, 1.0, 1.0, 1.0, 1.0, 1.0, 1.0, 1.0, 1.0, 1.0, 1.0, 1.0, 1.0, 1.0, 1.0, 1.0, 1.0, 1.0, 1.0, 1.0, 1.0, 1.0, 1.0, 1.0, 1.0, 1.0, 1.0, 1.0, 1.0, 1.0, 1.0, 1.0, 1.0, 1.0, 1.0, 1.0, 1.0, 1.0, 1.0, 1.0, 1.0, 1.0, 1.0, 1.0, 1.0, 1.0, 1.0, 1.0, 1.0, 1.0, 1.0, 1.0, 1.0, 1.0, 1.0, 1.0, 1.0, 1.0, 1.0, 1.0, 1.0, 1.0, 1.0, 1.0, 1.0, 1.0, 1.0, 1.0, 1.0, 1.0, 1.0, 1.0, 1.0, 1.0, 1.0, 1.0, 1.0, 1.0, 1.0, 1.0, 1.0, 1.0, 1.0, 1.0, 1.0, 1.0, 1.0, 1.0, 1.0, 1.0, 1.0, 1.0, 1.0, 1.0, 1.0, 1.0, 1.0, 1.0, 1.0, 1.0, 1.0, 1.0, 1.0, 1.0, 1.0, 1.0, 1.0, 1.0, 1.0, 1.0, 1.0, 1.0, 1.0, 1.0, 1.0, 1.0, 1.0, 1.0, 1.0, 1.0, 1.0, 1.0, 1.0, 1.0, 1.0, 1.0, 1.0, 1.0, 1.0, 1.0, 1.0, 1.0, 1.0, 1.0, 1.0, 1.0, 1.0, 1.0, 1.0, 1.0, 1.0, 1.0, 1.0, 1.0, 1.0, 1.0, 1.0, 1.0, 1.0, 1.0, 1.0, 1.0, 1.0, 1.0, 1.0, 1.0, 1.0, 1.0, 1.0, 1.0, 1.0, 1.0, 1.0, 1.0, 1.0, 1.0, 1.0, 1.0, 1.0, 1.0, 1.0, 1.0, 1.0, 1.0, 1.0, 1.0, 1.0, 1.0, 1.0, 1.0, 1.0, 1.0, 1.0, 1.0, 1.0, 1.0, 1.0, 1.0, 1.0, 1.0, 1.0, 1.0, 1.0, 1.0, 1.0, 1.0, 1.0, 1.0, 1.0, 1.0, 1.0, 1.0, 1.0, 1.0, 1.0, 1.0, 1.0, 1.0, 1.0, 1.0, 1.0, 1.0, 1.0, 1.0, 1.0, 1.0, 1.0, 1.0, 1.0, 1.0, 1.0, 1.0, 1.0, 1.0, 1.0, 1.0, 1.0, 1.0, 1.0, 1.0, 1.0, 1.0, 1.0, 1.0, 1.0, 1.0, 1.0, 1.0, 1.0, 1.0, 1.0, 1.0, 1.0, 1.0, 1.0, 1.0, 1.0, 1.0, 1.0, 1.0, 1.0, 1.0, 1.0, 1.0, 1.0, 1.0, 1.0, 1.0, 1.0, 1.0, 1.0, 1.0, 1.0, 1.0, 1.0, 1.0, 1.0, 1.0, 1.0, 1.0, 1.0, 1.0, 1.0, 1.0, 1.0, 1.0, 1.0, 1.0, 1.0, 1.0, 1.0, 1.0, 1.0, 1.0, 1.0, 1.0, 1.0, 1.0, 1.0, 1.0, 1.0, 1.0, 1.0, 1.0, 1.0, 1.0, 1.0, 1.0, 1.0, 1.0, 1.0, 1.0, 1.0, 1.0, 1.0, 1.0, 1.0, 1.0, 1.0, 1.0, 1.0, 1.0, 1.0, 1.0, 1.0, 1.0, 1.0, 1.0, 1.0, 1.0, 1.0, 1.0, 1.0, 1.0, 1.0, 1.0, 1.0, 1.0, 1.0, 1.0, 1.0, 1.0, 1.0, 1.0, 1.0, 1.0, 1.0, 1.0, 1.0, 1.0, 1.0, 1.0, 1.0, 1.0, 1.0, 1.0, 1.0, 1.0, 1.0, 1.0, 1.0, 1.0, 1.0, 1.0, 1.0, 1.0, 1.0, 1.0, 1.0, 1.0, 1.0, 1.0, 1.0, 1.0, 1.0, 1.0, 1.0, 1.0, 1.0, 1.0, 1.0, 1.0, 1.0, 1.0, 1.0, 1.0, 1.0, 1.0, 1.0, 1.0, 1.0, 1.0, 1.0, 1.0, 1.0, 1.0, 1.0, 1.0, 1.0, 1.0, 1.0, 1.0, 1.0, 1.0, 1.0, 1.0, 1.0, 1.0, 1.0, 1.0, 1.0, 1.0, 1.0, 1.0, 1.0, 1.0, 1.0, 1.0, 1.0, 1.0, 1.0, 1.0, 1.0, 1.0, 1.0, 1.0, 1.0, 1.0, 1.0, 1.0, 1.0, 1.0, 1.0, 1.0, 1.0, 1.0, 1.0, 1.0, 1.0, 1.0, 1.0, 1.0, 1.0, 1.0, 1.0, 1.0, 1.0, 1.0, 1.0, 1.0, 1.0, 1.0, 1.0, 1.0, 1.0, 1.0, 1.0, 1.0, 1.0, 1.0, 1.0, 1.0, 1.0, 1.0, 1.0, 1.0, 1.0, 1.0, 1.0, 1.0, 1.0, 1.0, 1.0, 1.0, 1.0, 1.0, 1.0, 1.0, 1.0, 1.0, 1.0, 1.0, 1.0, 1.0, 1.0, 1.0, 1.0, 1.0, 1.0, 1.0, 1.0, 1.0, 1.0, 1.0, 1.0, 1.0, 1.0, 1.0, 1.0, 1.0, 1.0, 1.0, 1.0, 1.0, 1.0, 1.0, 1.0, 1.0, 1.0, 1.0, 1.0, 1.0, 1.0, 1.0, 1.0, 1.0, 1.0, 1.0, 1.0, 1.0, 1.0, 1.0, 1.0, 1.0, 1.0, 1.0, 1.0, 1.0, 1.0, 1.0, 1.0, 1.0, 1.0, 1.0, 1.0, 1.0, 1.0, 1.0, 1.0, 1.0, 1.0, 1.0, 1.0, 1.0, 1.0, 1.0, 1.0, 1.0, 1.0, 1.0, 1.0, 1.0, 1.0, 1.0, 1.0, 1.0, 1.0, 1.0, 1.0, 1.0, 1.0, 1.0, 1.0, 1.0, 1.0, 1.0, 1.0, 1.0, 1.0, 1.0, 1.0, 1.0, 1.0, 1.0, 1.0, 1.0, 1.0, 1.0, 1.0, 1.0, 1.0, 1.0, 1.0, 1.0, 1.0, 1.0, 1.0, 1.0, 1.0, 1.0, 1.0, 1.0, 1.0, 1.0, 1.0, 1.0, 1.0, 1.0, 1.0, 1.0, 1.0, 1.0, 1.0, 1.0, 1.0, 1.0, 1.0, 1.0, 1.0, 1.0, 1.0, 1.0, 1.0, 1.0, 1.0, 1.0, 1.0, 1.0, 1.0, 1.0, 1.0, 1.0, 1.0, 1.0, 1.0, 1.0, 1.0, 1.0, 1.0, 1.0, 1.0, 1.0, 1.0, 1.0, 1.0, 1.0, 1.0, 1.0, 1.0, 1.0, 1.0, 1.0, 1.0, 1.0, 1.0, 1.0, 1.0, 1.0, 1.0, 1.0, 1.0, 1.0, 1.0, 1.0, 1.0, 1.0, 1.0, 1.0, 1.0, 1.0, 1.0, 1.0, 1.0, 1.0, 1.0, 1.0, 1.0, 1.0, 1.0, 1.0, 1.0, 1.0, 1.0, 1.0, 1.0, 1.0, 1.0, 1.0, 1.0, 1.0, 1.0, 1.0, 1.0, 1.0, 1.0, 1.0, 1.0, 1.0, 1.0, 1.0, 1.0, 1.0, 1.0, 1.0, 1.0, 1.0, 1.0, 1.0, 1.0, 1.0, 1.0, 1.0, 1.0, 1.0, 1.0, 1.0, 1.0, 1.0, 1.0, 1.0, 1.0, 1.0, 1.0, 1.0, 1.0, 1.0, 1.0, 1.0, 1.0, 1.0, 1.0, 1.0, 1.0, 1.0, 1.0, 1.0, 1.0, 1.0, 1.0, 1.0, 1.0, 1.0, 1.0, 1.0, 1.0, 1.0, 1.0, 1.0, 1.0, 1.0, 1.0, 1.0, 1.0, 1.0, 1.0, 1.0, 1.0, 1.0, 1.0, 1.0, 1.0, 1.0, 1.0, 1.0, 1.0, 1.0, 1.0, 1.0, 1.0, 1.0, 1.0, 1.0, 1.0, 1.0, 1.0, 1.0, 1.0, 1.0, 1.0, 1.0, 1.0, 1.0, 1.0, 1.0, 1.0, 1.0, 1.0, 1.0, 1.0, 1.0, 1.0, 1.0, 1.0, 1.0, 1.0, 1.0, 1.0, 1.0, 1.0, 1.0, 1.0, 1.0, 1.0, 1.0, 1.0, 1.0, 1.0, 1.0, 1.0, 1.0, 1.0, 1.0, 1.0, 1.0, 1.0, 1.0, 1.0, 1.0, 1.0, 1.0, 1.0, 1.0, 1.0, 1.0, 1.0, 1.0, 1.0, 1.0, 1.0, 1.0, 1.0, 1.0, 1.0, 1.0, 1.0, 1.0, 1.0, 1.0, 1.0, 1.0, 1.0, 1.0, 1.0, 1.0, 1.0, 1.0, 1.0, 1.0, 1.0, 1.0, 1.0, 1.0, 1.0, 1.0, 1.0, 1.0, 1.0, 1.0, 1.0, 1.0, 1.0, 1.0, 1.0, 1.0, 1.0, 1.0, 1.0, 1.0, 1.0, 1.0, 1.0, 1.0, 1.0, 1.0, 1.0, 1.0, 1.0, 1.0, 1.0, 1.0, 1.0, 1.0, 1.0, 1.0, 1.0, 1.0, 1.0, 1.0, 1.0, 1.0, 1.0, 1.0, 1.0, 1.0, 1.0, 1.0, 1.0, 1.0, 1.0, 1.0, 1.0, 1.0, 1.0, 1.0, 1.0, 1.0, 1.0, 1.0, 1.0, 1.0, 1.0, 1.0, 1.0, 1.0, 1.0, 1.0, 1.0, 1.0, 1.0, 1.0, 1.0, 1.0, 1.0, 1.0, 1.0, 1.0, 1.0, 1.0, 1.0, 1.0, 1.0, 1.0, 1.0, 1.0, 1.0, 1.0, 1.0, 1.0, 1.0, 1.0, 1.0, 1.0, 1.0, 1.0, 1.0, 1.0, 1.0, 1.0, 1.0, 1.0, 1.0, 1.0, 1.0, 1.0, 1.0, 1.0, 1.0, 1.0, 1.0, 1.0, 1.0, 1.0, 1.0, 1.0, 1.0, 1.0, 1.0, 1.0, 1.0, 1.0, 1.0, 1.0, 1.0, 1.0, 1.0, 1.0, 1.0, 1.0, 1.0, 1.0, 1.0, 1.0, 1.0, 1.0, 1.0, 1.0, 1.0, 1.0, 1.0, 1.0, 1.0, 1.0, 1.0, 1.0, 1.0, 1.0, 1.0, 1.0, 1.0, 1.0, 1.0, 1.0, 1.0, 1.0, 1.0, 1.0, 1.0, 1.0, 1.0, 1.0, 1.0, 1.0, 1.0, 1.0, 1.0, 1.0, 1.0, 1.0, 1.0, 1.0, 1.0, 1.0, 1.0, 1.0, 1.0, 1.0, 1.0, 1.0, 1.0, 1.0, 1.0, 1.0, 1.0, 1.0, 1.0, 1.0, 1.0, 1.0, 1.0, 1.0, 1.0, 1.0, 1.0, 1.0, 1.0, 1.0, 1.0, 1.0, 1.0, 1.0, 1.0, 1.0, 1.0, 1.0, 1.0, 1.0, 1.0, 1.0, 1.0, 1.0, 1.0, 1.0])
me_body_rubber.materials.append(mat_rubber)
me_body_rubber.update()
me_body_red = bpy.data.meshes.new('Body_Red')
me_body_red.from_pydata([(0.07, 0.0, -0.4), (0.0495, -0.0495, -0.4), (4.286e-18, -0.07, -0.4), (-0.0495, -0.0495, -0.4), (-0.07, -8.573e-18, -0.4), (-0.0495, 0.0495, -0.4), (-1.286e-17, 0.07, -0.4), (0.0495, 0.0495, -0.4), (0.062, 0.0, -0.04), (0.04384, -0.04384, -0.04), (3.796e-18, -0.062, -0.04), (-0.04384, -0.04384, -0.04), (-0.062, -7.593e-18, -0.04), (-0.04384, 0.04384, -0.04), (-1.139e-17, 0.062, -0.04), (0.04384, 0.04384, -0.04)], [], [(0, 8, 9, 1), (1, 9, 10, 2), (2, 10, 11, 3), (3, 11, 12, 4), (4, 12, 13, 5), (5, 13, 14, 6), (6, 14, 15, 7), (7, 15, 8, 0), (7, 0, 1, 2, 3, 4, 5, 6), (8, 15, 14, 13, 12, 11, 10, 9)])
_uv = me_body_red.uv_layers.new(name='UVMap')
_uv.uv.foreach_set('vector', [0.0, -0.4, 0.0, -0.04, 0.04384, -0.04, 0.0495, -0.4, -0.0495, -0.4, -0.04384, -0.04, -3.796e-18, -0.04, -4.286e-18, -0.4, -4.286e-18, -0.4, -3.796e-18, -0.04, 0.04384, -0.04, 0.0495, -0.4, -0.0495, -0.4, -0.04384, -0.04, -7.593e-18, -0.04, -8.573e-18, -0.4, -8.573e-18, -0.4, -7.593e-18, -0.04, 0.04384, -0.04, 0.0495, -0.4, -0.0495, -0.4, -0.04384, -0.04, -1.139e-17, -0.04, -1.286e-17, -0.4, -1.286e-17, -0.4, -1.139e-17, -0.04, 0.04384, -0.04, 0.0495, -0.4, -0.0495, -0.4, -0.04384, -0.04, 0.0, -0.04, 0.0, -0.4, -0.0495, 0.0495, -0.07, 0.0, -0.0495, -0.0495, -4.286e-18, -0.07, 0.0495, -0.0495, 0.07, -8.573e-18, 0.0495, 0.0495, 1.286e-17, 0.07, 0.062, 0.0, 0.04384, 0.04384, -1.139e-17, 0.062, -0.04384, 0.04384, -0.062, -7.593e-18, -0.04384, -0.04384, 3.796e-18, -0.062, 0.04384, -0.04384])
_ca = me_body_red.color_attributes.new('Col', 'BYTE_COLOR', 'CORNER')
_ca.data.foreach_set('color', [1.0, 1.0, 1.0, 1.0, 1.0, 1.0, 1.0, 1.0, 1.0, 1.0, 1.0, 1.0, 1.0, 1.0, 1.0, 1.0, 1.0, 1.0, 1.0, 1.0, 1.0, 1.0, 1.0, 1.0, 1.0, 1.0, 1.0, 1.0, 1.0, 1.0, 1.0, 1.0, 1.0, 1.0, 1.0, 1.0, 1.0, 1.0, 1.0, 1.0, 1.0, 1.0, 1.0, 1.0, 1.0, 1.0, 1.0, 1.0, 1.0, 1.0, 1.0, 1.0, 1.0, 1.0, 1.0, 1.0, 1.0, 1.0, 1.0, 1.0, 1.0, 1.0, 1.0, 1.0, 1.0, 1.0, 1.0, 1.0, 1.0, 1.0, 1.0, 1.0, 1.0, 1.0, 1.0, 1.0, 1.0, 1.0, 1.0, 1.0, 1.0, 1.0, 1.0, 1.0, 1.0, 1.0, 1.0, 1.0, 1.0, 1.0, 1.0, 1.0, 1.0, 1.0, 1.0, 1.0, 1.0, 1.0, 1.0, 1.0, 1.0, 1.0, 1.0, 1.0, 1.0, 1.0, 1.0, 1.0, 1.0, 1.0, 1.0, 1.0, 1.0, 1.0, 1.0, 1.0, 1.0, 1.0, 1.0, 1.0, 1.0, 1.0, 1.0, 1.0, 1.0, 1.0, 1.0, 1.0, 1.0, 1.0, 1.0, 1.0, 1.0, 1.0, 1.0, 1.0, 1.0, 1.0, 1.0, 1.0, 1.0, 1.0, 1.0, 1.0, 1.0, 1.0, 1.0, 1.0, 1.0, 1.0, 1.0, 1.0, 1.0, 1.0, 1.0, 1.0, 1.0, 1.0, 1.0, 1.0, 1.0, 1.0, 1.0, 1.0, 1.0, 1.0, 1.0, 1.0, 1.0, 1.0, 1.0, 1.0, 1.0, 1.0, 1.0, 1.0, 1.0, 1.0, 1.0, 1.0, 1.0, 1.0, 1.0, 1.0, 1.0, 1.0, 1.0, 1.0, 1.0, 1.0, 1.0, 1.0])
me_body_red.materials.append(mat_red)
me_body_red.update()
me_body_bright = bpy.data.meshes.new('Body_Bright')
me_body_bright.from_pydata([(0.02, -0.1, -0.06), (0.01, -0.1, -0.04268), (-0.01, -0.1, -0.04268), (-0.02, -0.1, -0.06), (-0.01, -0.1, -0.07732), (0.01, -0.1, -0.07732), (0.02, -0.14, -0.06), (0.01, -0.14, -0.04268), (-0.01, -0.14, -0.04268), (-0.02, -0.14, -0.06), (-0.01, -0.14, -0.07732), (0.01, -0.14, -0.07732)], [], [(0, 1, 7, 6), (1, 2, 8, 7), (2, 3, 9, 8), (3, 4, 10, 9), (4, 5, 11, 10), (5, 0, 6, 11), (5, 4, 3, 2, 1, 0), (6, 7, 8, 9, 10, 11)])
_uv = me_body_bright.uv_layers.new(name='UVMap')
_uv.uv.foreach_set('vector', [0.1, -0.06, 0.1, -0.04268, 0.14, -0.04268, 0.14, -0.06, 0.01, -0.1, -0.01, -0.1, -0.01, -0.14, 0.01, -0.14, -0.1, -0.04268, -0.1, -0.06, -0.14, -0.06, -0.14, -0.04268, -0.1, -0.06, -0.1, -0.07732, -0.14, -0.07732, -0.14, -0.06, 0.01, -0.1, -0.01, -0.1, -0.01, -0.14, 0.01, -0.14, 0.1, -0.07732, 0.1, -0.06, 0.14, -0.06, 0.14, -0.07732, 0.01, -0.07732, -0.01, -0.07732, -0.02, -0.06, -0.01, -0.04268, 0.01, -0.04268, 0.02, -0.06, -0.02, -0.06, -0.01, -0.04268, 0.01, -0.04268, 0.02, -0.06, 0.01, -0.07732, -0.01, -0.07732])
_ca = me_body_bright.color_attributes.new('Col', 'BYTE_COLOR', 'CORNER')
_ca.data.foreach_set('color', [1.0, 1.0, 1.0, 1.0, 1.0, 1.0, 1.0, 1.0, 1.0, 1.0, 1.0, 1.0, 1.0, 1.0, 1.0, 1.0, 1.0, 1.0, 1.0, 1.0, 1.0, 1.0, 1.0, 1.0, 1.0, 1.0, 1.0, 1.0, 1.0, 1.0, 1.0, 1.0, 1.0, 1.0, 1.0, 1.0, 1.0, 1.0, 1.0, 1.0, 1.0, 1.0, 1.0, 1.0, 1.0, 1.0, 1.0, 1.0, 1.0, 1.0, 1.0, 1.0, 1.0, 1.0, 1.0, 1.0, 1.0, 1.0, 1.0, 1.0, 1.0, 1.0, 1.0, 1.0, 1.0, 1.0, 1.0, 1.0, 1.0, 1.0, 1.0, 1.0, 1.0, 1.0, 1.0, 1.0, 1.0, 1.0, 1.0, 1.0, 1.0, 1.0, 1.0, 1.0, 1.0, 1.0, 1.0, 1.0, 1.0, 1.0, 1.0, 1.0, 1.0, 1.0, 1.0, 1.0, 1.0, 1.0, 1.0, 1.0, 1.0, 1.0, 1.0, 1.0, 1.0, 1.0, 1.0, 1.0, 1.0, 1.0, 1.0, 1.0, 1.0, 1.0, 1.0, 1.0, 1.0, 1.0, 1.0, 1.0, 1.0, 1.0, 1.0, 1.0, 1.0, 1.0, 1.0, 1.0, 1.0, 1.0, 1.0, 1.0, 1.0, 1.0, 1.0, 1.0, 1.0, 1.0, 1.0, 1.0, 1.0, 1.0, 1.0, 1.0])
me_body_bright.materials.append(mat_bright)
me_body_bright.update()
me_spinner_steel = bpy.data.meshes.new('Spinner_Steel')
me_spinner_steel.from_pydata([(0.03, 0.0, -0.02), (0.015, -0.02598, -0.02), (-0.015, -0.02598, -0.02), (-0.03, -3.674e-18, -0.02), (-0.015, 0.02598, -0.02), (0.015, 0.02598, -0.02), (0.03, 0.0, 0.02), (0.015, -0.02598, 0.02), (-0.015, -0.02598, 0.02), (-0.03, -3.674e-18, 0.02), (-0.015, 0.02598, 0.02), (0.015, 0.02598, 0.02)], [], [(0, 6, 7, 1), (1, 7, 8, 2), (2, 8, 9, 3), (3, 9, 10, 4), (4, 10, 11, 5), (5, 11, 6, 0), (5, 0, 1, 2, 3, 4), (6, 11, 10, 9, 8, 7)])
_uv = me_spinner_steel.uv_layers.new(name='UVMap')
_uv.uv.foreach_set('vector', [0.0, -0.02, 0.0, 0.02, 0.02598, 0.02, 0.02598, -0.02, -0.015, -0.02, -0.015, 0.02, 0.015, 0.02, 0.015, -0.02, -0.02598, -0.02, -0.02598, 0.02, -3.674e-18, 0.02, -3.674e-18, -0.02, -3.674e-18, -0.02, -3.674e-18, 0.02, 0.02598, 0.02, 0.02598, -0.02, -0.015, -0.02, -0.015, 0.02, 0.015, 0.02, 0.015, -0.02, -0.02598, -0.02, -0.02598, 0.02, 0.0, 0.02, 0.0, -0.02, -0.015, 0.02598, -0.03, 0.0, -0.015, -0.02598, 0.015, -0.02598, 0.03, -3.674e-18, 0.015, 0.02598, 0.03, 0.0, 0.015, 0.02598, -0.015, 0.02598, -0.03, -3.674e-18, -0.015, -0.02598, 0.015, -0.02598])
_ca = me_spinner_steel.color_attributes.new('Col', 'BYTE_COLOR', 'CORNER')
_ca.data.foreach_set('color', [1.0, 1.0, 1.0, 1.0, 1.0, 1.0, 1.0, 1.0, 1.0, 1.0, 1.0, 1.0, 1.0, 1.0, 1.0, 1.0, 1.0, 1.0, 1.0, 1.0, 1.0, 1.0, 1.0, 1.0, 1.0, 1.0, 1.0, 1.0, 1.0, 1.0, 1.0, 1.0, 1.0, 1.0, 1.0, 1.0, 1.0, 1.0, 1.0, 1.0, 1.0, 1.0, 1.0, 1.0, 1.0, 1.0, 1.0, 1.0, 1.0, 1.0, 1.0, 1.0, 1.0, 1.0, 1.0, 1.0, 1.0, 1.0, 1.0, 1.0, 1.0, 1.0, 1.0, 1.0, 1.0, 1.0, 1.0, 1.0, 1.0, 1.0, 1.0, 1.0, 1.0, 1.0, 1.0, 1.0, 1.0, 1.0, 1.0, 1.0, 1.0, 1.0, 1.0, 1.0, 1.0, 1.0, 1.0, 1.0, 1.0, 1.0, 1.0, 1.0, 1.0, 1.0, 1.0, 1.0, 1.0, 1.0, 1.0, 1.0, 1.0, 1.0, 1.0, 1.0, 1.0, 1.0, 1.0, 1.0, 1.0, 1.0, 1.0, 1.0, 1.0, 1.0, 1.0, 1.0, 1.0, 1.0, 1.0, 1.0, 1.0, 1.0, 1.0, 1.0, 1.0, 1.0, 1.0, 1.0, 1.0, 1.0, 1.0, 1.0, 1.0, 1.0, 1.0, 1.0, 1.0, 1.0, 1.0, 1.0, 1.0, 1.0, 1.0, 1.0])
me_spinner_steel.materials.append(mat_steel)
me_spinner_steel.update()
me_spinner_bright = bpy.data.meshes.new('Spinner_Bright')
me_spinner_bright.from_pydata([(0.016, 0.0, -0.18), (0.008, -0.01386, -0.18), (-0.008, -0.01386, -0.18), (-0.016, -1.959e-18, -0.18), (-0.008, 0.01386, -0.18), (0.008, 0.01386, -0.18), (0.016, 0.0, -0.02), (0.008, -0.01386, -0.02), (-0.008, -0.01386, -0.02), (-0.016, -1.959e-18, -0.02), (-0.008, 0.01386, -0.02), (0.008, 0.01386, -0.02), (0.016, 0.0, -0.23), (0.008, -0.01386, -0.23), (-0.008, -0.01386, -0.23), (-0.016, -1.959e-18, -0.23), (-0.008, 0.01386, -0.23), (0.008, 0.01386, -0.23), (0.004, 0.0, -0.17), (0.002, -0.003464, -0.17), (-0.002, -0.003464, -0.17), (-0.004, -4.899e-19, -0.17), (-0.002, 0.003464, -0.17), (0.002, 0.003464, -0.17)], [], [(0, 6, 7, 1), (1, 7, 8, 2), (2, 8, 9, 3), (3, 9, 10, 4), (4, 10, 11, 5), (5, 11, 6, 0), (5, 0, 1, 2, 3, 4), (6, 11, 10, 9, 8, 7), (12, 18, 19, 13), (13, 19, 20, 14), (14, 20, 21, 15), (15, 21, 22, 16), (16, 22, 23, 17), (17, 23, 18, 12), (17, 12, 13, 14, 15, 16), (18, 23, 22, 21, 20, 19)])
_uv = me_spinner_bright.uv_layers.new(name='UVMap')
_uv.uv.foreach_set('vector', [0.0, -0.18, 0.0, -0.02, 0.01386, -0.02, 0.01386, -0.18, -0.008, -0.18, -0.008, -0.02, 0.008, -0.02, 0.008, -0.18, -0.01386, -0.18, -0.01386, -0.02, -1.959e-18, -0.02, -1.959e-18, -0.18, -1.959e-18, -0.18, -1.959e-18, -0.02, 0.01386, -0.02, 0.01386, -0.18, -0.008, -0.18, -0.008, -0.02, 0.008, -0.02, 0.008, -0.18, -0.01386, -0.18, -0.01386, -0.02, 0.0, -0.02, 0.0, -0.18, -0.008, 0.01386, -0.016, 0.0, -0.008, -0.01386, 0.008, -0.01386, 0.016, -1.959e-18, 0.008, 0.01386, 0.016, 0.0, 0.008, 0.01386, -0.008, 0.01386, -0.016, -1.959e-18, -0.008, -0.01386, 0.008, -0.01386, 0.0, -0.23, 0.0, -0.17, 0.003464, -0.17, 0.01386, -0.23, -0.008, -0.23, -0.002, -0.17, 0.002, -0.17, 0.008, -0.23, -0.01386, -0.23, -0.003464, -0.17, -4.899e-19, -0.17, -1.959e-18, -0.23, -1.959e-18, -0.23, -4.899e-19, -0.17, 0.003464, -0.17, 0.01386, -0.23, -0.008, -0.23, -0.002, -0.17, 0.002, -0.17, 0.008, -0.23, -0.01386, -0.23, -0.003464, -0.17, 0.0, -0.17, 0.0, -0.23, -0.008, 0.01386, -0.016, 0.0, -0.008, -0.01386, 0.008, -0.01386, 0.016, -1.959e-18, 0.008, 0.01386, 0.004, 0.0, 0.002, 0.003464, -0.002, 0.003464, -0.004, -4.899e-19, -0.002, -0.003464, 0.002, -0.003464])
_ca = me_spinner_bright.color_attributes.new('Col', 'BYTE_COLOR', 'CORNER')
_ca.data.foreach_set('color', [1.0, 1.0, 1.0, 1.0, 1.0, 1.0, 1.0, 1.0, 1.0, 1.0, 1.0, 1.0, 1.0, 1.0, 1.0, 1.0, 1.0, 1.0, 1.0, 1.0, 1.0, 1.0, 1.0, 1.0, 1.0, 1.0, 1.0, 1.0, 1.0, 1.0, 1.0, 1.0, 1.0, 1.0, 1.0, 1.0, 1.0, 1.0, 1.0, 1.0, 1.0, 1.0, 1.0, 1.0, 1.0, 1.0, 1.0, 1.0, 1.0, 1.0, 1.0, 1.0, 1.0, 1.0, 1.0, 1.0, 1.0, 1.0, 1.0, 1.0, 1.0, 1.0, 1.0, 1.0, 1.0, 1.0, 1.0, 1.0, 1.0, 1.0, 1.0, 1.0, 1.0, 1.0, 1.0, 1.0, 1.0, 1.0, 1.0, 1.0, 1.0, 1.0, 1.0, 1.0, 1.0, 1.0, 1.0, 1.0, 1.0, 1.0, 1.0, 1.0, 1.0, 1.0, 1.0, 1.0, 1.0, 1.0, 1.0, 1.0, 1.0, 1.0, 1.0, 1.0, 1.0, 1.0, 1.0, 1.0, 1.0, 1.0, 1.0, 1.0, 1.0, 1.0, 1.0, 1.0, 1.0, 1.0, 1.0, 1.0, 1.0, 1.0, 1.0, 1.0, 1.0, 1.0, 1.0, 1.0, 1.0, 1.0, 1.0, 1.0, 1.0, 1.0, 1.0, 1.0, 1.0, 1.0, 1.0, 1.0, 1.0, 1.0, 1.0, 1.0, 1.0, 1.0, 1.0, 1.0, 1.0, 1.0, 1.0, 1.0, 1.0, 1.0, 1.0, 1.0, 1.0, 1.0, 1.0, 1.0, 1.0, 1.0, 1.0, 1.0, 1.0, 1.0, 1.0, 1.0, 1.0, 1.0, 1.0, 1.0, 1.0, 1.0, 1.0, 1.0, 1.0, 1.0, 1.0, 1.0, 1.0, 1.0, 1.0, 1.0, 1.0, 1.0, 1.0, 1.0, 1.0, 1.0, 1.0, 1.0, 1.0, 1.0, 1.0, 1.0, 1.0, 1.0, 1.0, 1.0, 1.0, 1.0, 1.0, 1.0, 1.0, 1.0, 1.0, 1.0, 1.0, 1.0, 1.0, 1.0, 1.0, 1.0, 1.0, 1.0, 1.0, 1.0, 1.0, 1.0, 1.0, 1.0, 1.0, 1.0, 1.0, 1.0, 1.0, 1.0, 1.0, 1.0, 1.0, 1.0, 1.0, 1.0, 1.0, 1.0, 1.0, 1.0, 1.0, 1.0, 1.0, 1.0, 1.0, 1.0, 1.0, 1.0, 1.0, 1.0, 1.0, 1.0, 1.0, 1.0, 1.0, 1.0, 1.0, 1.0, 1.0, 1.0, 1.0, 1.0, 1.0, 1.0, 1.0, 1.0, 1.0, 1.0, 1.0, 1.0, 1.0, 1.0, 1.0, 1.0, 1.0, 1.0, 1.0, 1.0, 1.0, 1.0, 1.0, 1.0, 1.0, 1.0, 1.0, 1.0, 1.0, 1.0, 1.0, 1.0])
me_spinner_bright.materials.append(mat_bright)
me_spinner_bright.update()

# ---- objects
ob_qd_jackhammer = bpy.data.objects.new('QD_jackhammer', None)
ob_body_steel = bpy.data.objects.new('Body_Steel', me_body_steel)
ob_body_rubber = bpy.data.objects.new('Body_Rubber', me_body_rubber)
ob_body_red = bpy.data.objects.new('Body_Red', me_body_red)
ob_body_bright = bpy.data.objects.new('Body_Bright', me_body_bright)
ob_spinner = bpy.data.objects.new('Spinner', None)
ob_spinner_steel = bpy.data.objects.new('Spinner_Steel', me_spinner_steel)
ob_spinner_bright = bpy.data.objects.new('Spinner_Bright', me_spinner_bright)

# ---- transforms, parenting, visibility, modifiers, constraints
ob_qd_jackhammer.location = (0.0, 0.0, 0.0)
ob_qd_jackhammer.empty_display_size = 0.05
ob_body_steel.parent = ob_qd_jackhammer
ob_body_steel.location = (0.0, 0.0, 0.0)
ob_body_rubber.parent = ob_qd_jackhammer
ob_body_rubber.location = (0.0, 0.0, 0.0)
ob_body_red.parent = ob_qd_jackhammer
ob_body_red.location = (0.0, 0.0, 0.0)
ob_body_bright.parent = ob_qd_jackhammer
ob_body_bright.location = (0.0, 0.0, 0.0)
ob_spinner.parent = ob_qd_jackhammer
ob_spinner.location = (0.0, 0.0, -0.42)
ob_spinner.empty_display_size = 0.03
ob_spinner_steel.parent = ob_spinner
ob_spinner_steel.location = (0.0, 0.0, 0.0)
ob_spinner_bright.parent = ob_spinner
ob_spinner_bright.location = (0.0, 0.0, 0.0)

# ---- collection membership
scene.collection.objects.link(ob_qd_jackhammer)
scene.collection.objects.link(ob_body_steel)
scene.collection.objects.link(ob_body_rubber)
scene.collection.objects.link(ob_body_red)
scene.collection.objects.link(ob_body_bright)
scene.collection.objects.link(ob_spinner)
scene.collection.objects.link(ob_spinner_steel)
scene.collection.objects.link(ob_spinner_bright)

# ---- scene / render settings (as saved in the file)
scene.frame_start = 1; scene.frame_end = 250; scene.frame_set(1)
scene.render.engine = 'BLENDER_EEVEE_NEXT'
scene.render.fps = 30
scene.render.bake_bias = 0.0
scene.render.bake_samples = 0
scene.render.compositor_device = 'GPU'
scene.eevee.use_volume_custom_range = False
scene.eevee.fast_gi_thickness_near = 0.1
scene.eevee.fast_gi_thickness_far = 0.0
scene.eevee.ray_tracing_options.screen_trace_thickness = 0.1
bpy.context.view_layer.update()

# ---- added for rendering (the .blend has no active camera and no usable light): camera, sun + grey world if the file has none
cam_auto = bpy.data.cameras.new('AutoCamera')
cam_auto.lens = 50.0
cam_auto.sensor_width = 36.0
cam_auto.clip_end = 1000.0
ob_auto_camera = bpy.data.objects.new('AutoCamera', cam_auto)
scene.collection.objects.link(ob_auto_camera)
ob_auto_camera.location = (0.858887, -1.17953, 0.38211)
ob_auto_camera.rotation_euler = (1.09748, -7.21219e-08, 0.694738)
scene.camera = ob_auto_camera
light_auto_sun = bpy.data.lights.new('AutoSun', 'SUN')
light_auto_sun.energy = 3.0
light_auto_sun.angle = 0.0523599
ob_auto_sun = bpy.data.objects.new('AutoSun', light_auto_sun)
scene.collection.objects.link(ob_auto_sun)
ob_auto_sun.rotation_euler = (0.872665, 0.174533, 0.523599)
if scene.world is None:
    world_auto = bpy.data.worlds.new('AutoWorld')
    world_auto.color = (0.3, 0.3, 0.3)
    scene.world = world_auto
bpy.context.view_layer.update()
